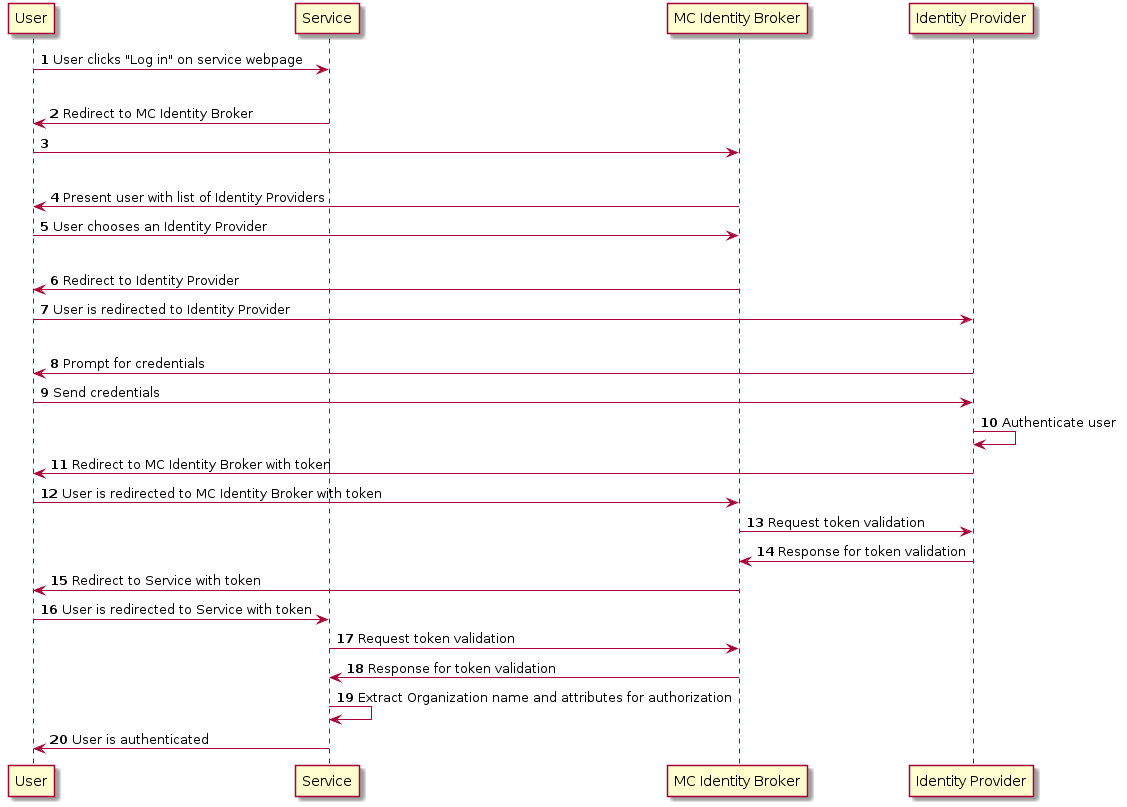

The diagram above was rendered by PlantUML. Its source (embedded in the PNG):
@startuml
autonumber
User -> Service: User clicks "Log in" on service webpage
|||
Service -> User: Redirect to MC Identity Broker
User -> "MC Identity Broker"
|||
"MC Identity Broker" -> User: Present user with list of Identity Providers
User -> "MC Identity Broker": User chooses an Identity Provider
|||
"MC Identity Broker" -> User: Redirect to Identity Provider
User -> "Identity Provider": User is redirected to Identity Provider
|||
"Identity Provider" -> User: Prompt for credentials
User -> "Identity Provider": Send credentials

"Identity Provider" -> "Identity Provider": Authenticate user

"Identity Provider" -> User: Redirect to MC Identity Broker with token
User -> "MC Identity Broker": User is redirected to MC Identity Broker with token

"MC Identity Broker" -> "Identity Provider": Request token validation
"Identity Provider" -> "MC Identity Broker": Response for token validation

"MC Identity Broker" -> User: Redirect to Service with token
User -> Service: User is redirected to Service with token

Service -> "MC Identity Broker": Request token validation
"MC Identity Broker" -> Service: Response for token validation
Service -> Service: Extract Organization name and attributes for authorization
Service -> User: User is authenticated

@enduml